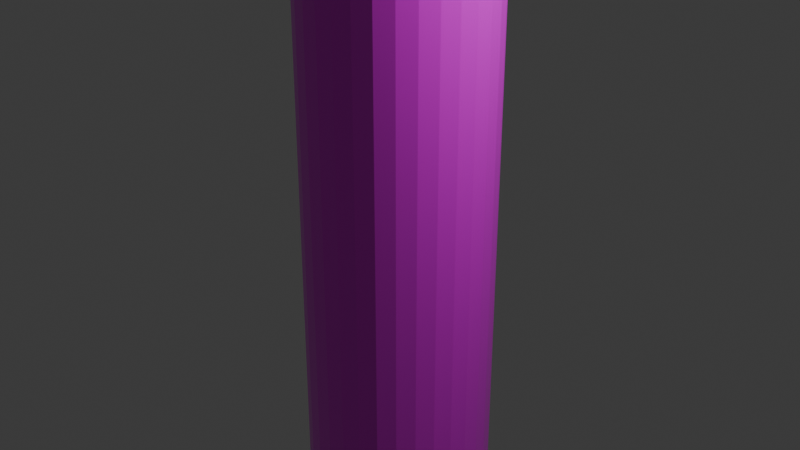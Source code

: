# Source: LogPart.blend  (saved by Blender 4.4.32; exported with 4.5.12 LTS)
import bpy
from mathutils import Matrix  # noqa: F401  (used for matrix-valued properties, if any)

bpy.ops.wm.read_factory_settings(use_empty=True)
scene = bpy.context.scene
scene.name = 'Scene'

# ---- collections
col_collection = bpy.data.collections.new('Collection'); scene.collection.children.link(col_collection)

# ---- images (referenced by path relative to the original .blend; pixels are not part of the script)
import os
ASSET_DIR = os.environ.get("B2B_ASSET_DIR", "")  # directory of the original .blend (textures are referenced by path, not embedded)
HERE = os.path.dirname(os.path.abspath(__file__))  # packed textures are extracted next to this script under _unpacked/

def load_image(name, relpath, width, height, colorspace="sRGB"):
    """Load a texture the original file referenced (path relative to the .blend, or extracted next to this script)."""
    p = next((c for c in (os.path.join(HERE, relpath), os.path.join(ASSET_DIR, relpath)) if relpath and os.path.exists(c)), "")
    if p:
        img = bpy.data.images.load(p, check_existing=True)
        img.name = name
    else:  # same state as the original file: an image datablock whose file is absent (Cycles renders it pink)
        img = bpy.data.images.new(name, width, height)
        img.source = "FILE"
        img.filepath = "//" + (relpath or name)
    img.colorspace_settings.name = colorspace
    return img
img_logfencetex2 = load_image('logFenceTex2', 'logFenceTex2.png', 1024, 1024, 'sRGB')

# ---- materials (node trees are filled in below, after node groups)
mat_fence_tex_001 = bpy.data.materials.new('fence_tex.001')
mat_material = bpy.data.materials.new('Material')

# ---- material node trees
mat_fence_tex_001.use_nodes = True; mat_fence_tex_001.node_tree.nodes.clear()
_N = mat_fence_tex_001.node_tree.nodes; _L = mat_fence_tex_001.node_tree.links
n0 = _N.new('ShaderNodeOutputMaterial'); n0.name = 'Material Output'; n0.location = (300, 300)
n1 = _N.new('ShaderNodeBsdfPrincipled'); n1.name = 'Principled BSDF'; n1.location = (10, 300)
n1.inputs[2].default_value = 0.3
n1.inputs[3].default_value = 1.55
n2 = _N.new('ShaderNodeTexImage'); n2.name = 'Image Texture'; n2.location = (-280, 280)
n2.image = img_logfencetex2
_L.new(n1.outputs[0], n0.inputs[0])
_L.new(n2.outputs[0], n1.inputs[0])
n0.is_active_output = True
mat_material.use_nodes = True; mat_material.node_tree.nodes.clear()
_N = mat_material.node_tree.nodes; _L = mat_material.node_tree.links
n0 = _N.new('ShaderNodeOutputMaterial'); n0.name = 'Material Output'; n0.location = (300, 300)
n1 = _N.new('ShaderNodeBsdfPrincipled'); n1.name = 'Principled BSDF'; n1.location = (10, 300)
n1.inputs[0].default_value = (0.2126, 0.1594, 0.09058, 1.0)
_L.new(n1.outputs[0], n0.inputs[0])
n0.is_active_output = True

# ---- world
world_world = bpy.data.worlds.new('World'); scene.world = world_world
world_world.use_nodes = True; world_world.node_tree.nodes.clear()
_N = world_world.node_tree.nodes; _L = world_world.node_tree.links
n0 = _N.new('ShaderNodeOutputWorld'); n0.name = 'World Output'; n0.location = (300, 300)
n1 = _N.new('ShaderNodeBackground'); n1.name = 'Background'; n1.location = (10, 300)
n1.inputs[0].default_value = (0.05088, 0.05088, 0.05088, 1.0)
_L.new(n1.outputs[0], n0.inputs[0])
n0.is_active_output = True
world_world.color = (0.05088, 0.05088, 0.05088)
world_world.sun_shadow_jitter_overblur = 0.0

# ---- cameras
cam_camera = bpy.data.cameras.new('Camera')
cam_camera.clip_end = 100.0
cam_camera.ortho_scale = 7.314

# ---- lights
light_light = bpy.data.lights.new('Light', 'POINT')
light_light.energy = 1000.0
light_light.shadow_soft_size = 0.1

# ---- meshes
me_cylinder_001 = bpy.data.meshes.new('Cylinder.001')
me_cylinder_001.from_pydata([(0.0, 1.0, -1.0), (0.0, 1.0, 1.0), (0.1951, 0.9808, -1.0), (0.1951, 0.9808, 1.0), (0.3827, 0.9239, -1.0), (0.3827, 0.9239, 1.0), (0.5556, 0.8315, -1.0), (0.5556, 0.8315, 1.0), (0.7071, 0.7071, -1.0), (0.7071, 0.7071, 1.0), (0.8315, 0.5556, -1.0), (0.8315, 0.5556, 1.0), (0.9239, 0.3827, -1.0), (0.9239, 0.3827, 1.0), (0.9808, 0.1951, -1.0), (0.9808, 0.1951, 1.0), (1.0, 0.0, -1.0), (1.0, 0.0, 1.0), (0.9808, -0.1951, -1.0), (0.9808, -0.1951, 1.0), (0.9239, -0.3827, -1.0), (0.9239, -0.3827, 1.0), (0.8315, -0.5556, -1.0), (0.8315, -0.5556, 1.0), (0.7071, -0.7071, -1.0), (0.7071, -0.7071, 1.0), (0.5556, -0.8315, -1.0), (0.5556, -0.8315, 1.0), (0.3827, -0.9239, -1.0), (0.3827, -0.9239, 1.0), (0.1951, -0.9808, -1.0), (0.1951, -0.9808, 1.0), (0.0, -1.0, -1.0), (0.0, -1.0, 1.0), (-0.1951, -0.9808, -1.0), (-0.1951, -0.9808, 1.0), (-0.3827, -0.9239, -1.0), (-0.3827, -0.9239, 1.0), (-0.5556, -0.8315, -1.0), (-0.5556, -0.8315, 1.0), (-0.7071, -0.7071, -1.0), (-0.7071, -0.7071, 1.0), (-0.8315, -0.5556, -1.0), (-0.8315, -0.5556, 1.0), (-0.9239, -0.3827, -1.0), (-0.9239, -0.3827, 1.0), (-0.9808, -0.1951, -1.0), (-0.9808, -0.1951, 1.0), (-1.0, 0.0, -1.0), (-1.0, 0.0, 1.0), (-0.9808, 0.1951, -1.0), (-0.9808, 0.1951, 1.0), (-0.9239, 0.3827, -1.0), (-0.9239, 0.3827, 1.0), (-0.8315, 0.5556, -1.0), (-0.8315, 0.5556, 1.0), (-0.7071, 0.7071, -1.0), (-0.7071, 0.7071, 1.0), (-0.5556, 0.8315, -1.0), (-0.5556, 0.8315, 1.0), (-0.3827, 0.9239, -1.0), (-0.3827, 0.9239, 1.0), (-0.1951, 0.9808, -1.0), (-0.1951, 0.9808, 1.0), (0.0, 1.0, 1.0), (0.1951, 0.9808, 1.0), (0.3827, 0.9239, 1.0), (0.5556, 0.8315, 1.0), (0.7071, 0.7071, 1.0), (0.8315, 0.5556, 1.0), (0.9239, 0.3827, 1.0), (0.9808, 0.1951, 1.0), (1.0, 0.0, 1.0), (0.9808, -0.1951, 1.0), (0.9239, -0.3827, 1.0), (0.8315, -0.5556, 1.0), (0.7071, -0.7071, 1.0), (0.5556, -0.8315, 1.0), (0.3827, -0.9239, 1.0), (0.1951, -0.9808, 1.0), (0.0, -1.0, 1.0), (-0.1951, -0.9808, 1.0), (-0.3827, -0.9239, 1.0), (-0.5556, -0.8315, 1.0), (-0.7071, -0.7071, 1.0), (-0.8315, -0.5556, 1.0), (-0.9239, -0.3827, 1.0), (-0.9808, -0.1951, 1.0), (-1.0, 0.0, 1.0), (-0.9808, 0.1951, 1.0), (-0.9239, 0.3827, 1.0), (-0.8315, 0.5556, 1.0), (-0.7071, 0.7071, 1.0), (-0.5556, 0.8315, 1.0), (-0.3827, 0.9239, 1.0), (-0.1951, 0.9808, 1.0), (0.0, 1.0, 1.0), (0.1951, 0.9808, 1.0), (0.3827, 0.9239, 1.0), (0.5556, 0.8315, 1.0), (0.7071, 0.7071, 1.0), (0.8315, 0.5556, 1.0), (0.9239, 0.3827, 1.0), (0.9808, 0.1951, 1.0), (1.0, 0.0, 1.0), (0.9808, -0.1951, 1.0), (0.9239, -0.3827, 1.0), (0.8315, -0.5556, 1.0), (0.7071, -0.7071, 1.0), (0.5556, -0.8315, 1.0), (0.3827, -0.9239, 1.0), (0.1951, -0.9808, 1.0), (0.0, -1.0, 1.0), (-0.1951, -0.9808, 1.0), (-0.3827, -0.9239, 1.0), (-0.5556, -0.8315, 1.0), (-0.7071, -0.7071, 1.0), (-0.8315, -0.5556, 1.0), (-0.9239, -0.3827, 1.0), (-0.9808, -0.1951, 1.0), (-1.0, 0.0, 1.0), (-0.9808, 0.1951, 1.0), (-0.9239, 0.3827, 1.0), (-0.8315, 0.5556, 1.0), (-0.7071, 0.7071, 1.0), (-0.5556, 0.8315, 1.0), (-0.3827, 0.9239, 1.0), (-0.1951, 0.9808, 1.0), (9.357e-09, 1.781e-08, 1.0)], [], [(0, 1, 3, 2), (2, 3, 5, 4), (4, 5, 7, 6), (6, 7, 9, 8), (8, 9, 11, 10), (10, 11, 13, 12), (12, 13, 15, 14), (14, 15, 17, 16), (16, 17, 19, 18), (18, 19, 21, 20), (20, 21, 23, 22), (22, 23, 25, 24), (24, 25, 27, 26), (26, 27, 29, 28), (28, 29, 31, 30), (30, 31, 33, 32), (32, 33, 35, 34), (34, 35, 37, 36), (36, 37, 39, 38), (38, 39, 41, 40), (40, 41, 43, 42), (42, 43, 45, 44), (44, 45, 47, 46), (46, 47, 49, 48), (48, 49, 51, 50), (50, 51, 53, 52), (52, 53, 55, 54), (54, 55, 57, 56), (56, 57, 59, 58), (58, 59, 61, 60), (45, 43, 85, 86), (60, 61, 63, 62), (62, 63, 1, 0), (0, 2, 4, 6, 8, 10, 12, 14, 16, 18, 20, 22, 24, 26, 28, 30, 32, 34, 36, 38, 40, 42, 44, 46, 48, 50, 52, 54, 56, 58, 60, 62), (88, 87, 119, 120), (63, 61, 94, 95), (19, 17, 72, 73), (37, 35, 81, 82), (55, 53, 90, 91), (11, 9, 68, 69), (29, 27, 77, 78), (47, 45, 86, 87), (3, 1, 64, 65), (1, 63, 95, 64), (21, 19, 73, 74), (39, 37, 82, 83), (57, 55, 91, 92), (13, 11, 69, 70), (31, 29, 78, 79), (49, 47, 87, 88), (5, 3, 65, 66), (23, 21, 74, 75), (41, 39, 83, 84), (59, 57, 92, 93), (15, 13, 70, 71), (33, 31, 79, 80), (51, 49, 88, 89), (7, 5, 66, 67), (25, 23, 75, 76), (43, 41, 84, 85), (61, 59, 93, 94), (17, 15, 71, 72), (35, 33, 80, 81), (53, 51, 89, 90), (9, 7, 67, 68), (27, 25, 76, 77), (123, 122, 128), (75, 74, 106, 107), (89, 88, 120, 121), (76, 75, 107, 108), (90, 89, 121, 122), (77, 76, 108, 109), (91, 90, 122, 123), (78, 77, 109, 110), (65, 64, 96, 97), (92, 91, 123, 124), (79, 78, 110, 111), (66, 65, 97, 98), (93, 92, 124, 125), (80, 79, 111, 112), (67, 66, 98, 99), (94, 93, 125, 126), (81, 80, 112, 113), (68, 67, 99, 100), (95, 94, 126, 127), (82, 81, 113, 114), (69, 68, 100, 101), (64, 95, 127, 96), (83, 82, 114, 115), (70, 69, 101, 102), (84, 83, 115, 116), (71, 70, 102, 103), (85, 84, 116, 117), (72, 71, 103, 104), (86, 85, 117, 118), (73, 72, 104, 105), (87, 86, 118, 119), (74, 73, 105, 106), (110, 109, 128), (97, 96, 128), (124, 123, 128), (111, 110, 128), (98, 97, 128), (125, 124, 128), (112, 111, 128), (99, 98, 128), (126, 125, 128), (113, 112, 128), (100, 99, 128), (127, 126, 128), (114, 113, 128), (101, 100, 128), (96, 127, 128), (115, 114, 128), (102, 101, 128), (116, 115, 128), (103, 102, 128), (117, 116, 128), (104, 103, 128), (118, 117, 128), (105, 104, 128), (119, 118, 128), (106, 105, 128), (120, 119, 128), (107, 106, 128), (121, 120, 128), (108, 107, 128), (122, 121, 128), (109, 108, 128)])
_uv = me_cylinder_001.uv_layers.new(name='UVMap')
_uv.uv.foreach_set('vector', [0.5895, 0.8116, 0.5895, 0.4215, 0.627, 0.4215, 0.627, 0.8116, 0.627, 0.8116, 0.627, 0.4215, 0.6624, 0.4215, 0.6624, 0.8116, 0.6624, 0.8116, 0.6624, 0.4215, 0.6942, 0.4215, 0.6942, 0.8116, 0.4196, 0.4006, 0.4196, 0.01043, 0.4466, 0.01043, 0.4466, 0.4006, 0.4466, 0.4006, 0.4466, 0.01043, 0.4784, 0.01043, 0.4784, 0.4006, 0.4784, 0.4006, 0.4784, 0.01043, 0.5138, 0.01043, 0.5138, 0.4006, 0.5138, 0.4006, 0.5138, 0.01043, 0.5513, 0.01043, 0.5513, 0.4006, 0.5513, 0.4006, 0.5513, 0.01043, 0.5895, 0.01043, 0.5895, 0.4006, 0.5895, 0.4006, 0.5895, 0.01043, 0.627, 0.01043, 0.627, 0.4006, 0.627, 0.4006, 0.627, 0.01043, 0.6624, 0.01043, 0.6624, 0.4006, 0.6624, 0.4006, 0.6624, 0.01043, 0.6942, 0.01043, 0.6942, 0.4006, 0.6942, 0.4006, 0.6942, 0.01043, 0.7212, 0.01043, 0.7212, 0.4006, 0.715, 0.8116, 0.715, 0.4215, 0.742, 0.4215, 0.742, 0.8116, 0.742, 0.8116, 0.742, 0.4215, 0.7738, 0.4215, 0.7738, 0.8116, 0.7738, 0.8116, 0.7738, 0.4215, 0.8092, 0.4215, 0.8092, 0.8116, 0.8092, 0.8116, 0.8092, 0.4215, 0.8467, 0.4215, 0.8467, 0.8116, 0.8467, 0.8116, 0.8467, 0.4215, 0.8849, 0.4215, 0.8849, 0.8116, 0.8849, 0.8116, 0.8849, 0.4215, 0.9224, 0.4215, 0.9224, 0.8116, 0.9224, 0.8116, 0.9224, 0.4215, 0.9578, 0.4215, 0.9578, 0.8116, 0.9578, 0.8116, 0.9578, 0.4215, 0.9896, 0.4215, 0.9896, 0.8116, 0.742, 0.4006, 0.742, 0.01043, 0.7738, 0.01043, 0.7738, 0.4006, 0.7738, 0.4006, 0.7738, 0.01043, 0.8092, 0.01043, 0.8092, 0.4006, 0.8092, 0.4006, 0.8092, 0.01043, 0.8467, 0.01043, 0.8467, 0.4006, 0.8467, 0.4006, 0.8467, 0.01043, 0.8849, 0.01043, 0.8849, 0.4006, 0.8849, 0.4006, 0.8849, 0.01043, 0.9224, 0.01043, 0.9224, 0.4006, 0.9224, 0.4006, 0.9224, 0.01043, 0.9578, 0.01043, 0.9578, 0.4006, 0.9578, 0.4006, 0.9578, 0.01043, 0.9896, 0.01043, 0.9896, 0.4006, 0.4196, 0.8116, 0.4196, 0.4215, 0.4466, 0.4215, 0.4466, 0.8116, 0.4466, 0.8116, 0.4466, 0.4215, 0.4784, 0.4215, 0.4784, 0.8116, 0.4784, 0.8116, 0.4784, 0.4215, 0.5138, 0.4215, 0.5138, 0.8116, 0.01043, 0.8287, 0.01043, 0.8287, 0.01043, 0.8287, 0.01043, 0.8287, 0.5138, 0.8116, 0.5138, 0.4215, 0.5513, 0.4215, 0.5513, 0.8116, 0.5513, 0.8116, 0.5513, 0.4215, 0.5895, 0.4215, 0.5895, 0.8116, 0.05377, 0.3283, 0.03252, 0.2965, 0.01789, 0.2612, 0.01043, 0.2237, 0.01043, 0.1855, 0.01789, 0.1479, 0.03252, 0.1126, 0.05377, 0.08081, 0.08081, 0.05377, 0.1126, 0.03252, 0.1479, 0.01789, 0.1855, 0.01043, 0.2237, 0.01043, 0.2612, 0.01789, 0.2965, 0.03252, 0.3283, 0.05377, 0.3554, 0.08081, 0.3766, 0.1126, 0.3913, 0.1479, 0.3987, 0.1855, 0.3987, 0.2237, 0.3913, 0.2612, 0.3766, 0.2965, 0.3554, 0.3283, 0.3283, 0.3554, 0.2965, 0.3766, 0.2612, 0.3913, 0.2237, 0.3987, 0.1855, 0.3987, 0.1479, 0.3913, 0.1126, 0.3766, 0.08081, 0.3554, 0.01043, 0.8287, 0.01043, 0.8287, 0.01043, 0.8287, 0.01043, 0.8287, 0.01043, 0.8287, 0.01043, 0.8287, 0.01043, 0.8287, 0.01043, 0.8287, 0.01043, 0.8287, 0.01043, 0.8287, 0.01043, 0.8287, 0.01043, 0.8287, 0.01043, 0.8287, 0.01043, 0.8287, 0.01043, 0.8287, 0.01043, 0.8287, 0.01043, 0.8287, 0.01043, 0.8287, 0.01043, 0.8287, 0.01043, 0.8287, 0.01043, 0.8287, 0.01043, 0.8287, 0.01043, 0.8287, 0.01043, 0.8287, 0.01043, 0.8287, 0.01043, 0.8287, 0.01043, 0.8287, 0.01043, 0.8287, 0.01043, 0.8287, 0.01043, 0.8287, 0.01043, 0.8287, 0.01043, 0.8287, 0.01043, 0.8287, 0.01043, 0.8287, 0.01043, 0.8287, 0.01043, 0.8287, 0.01043, 0.8287, 0.01043, 0.8287, 0.01043, 0.8287, 0.01043, 0.8287, 0.01043, 0.8287, 0.01043, 0.8287, 0.01043, 0.8287, 0.01043, 0.8287, 0.01043, 0.8287, 0.01043, 0.8287, 0.01043, 0.8287, 0.01043, 0.8287, 0.01043, 0.8287, 0.01043, 0.8287, 0.01043, 0.8287, 0.01043, 0.8287, 0.01043, 0.8287, 0.01043, 0.8287, 0.01043, 0.8287, 0.01043, 0.8287, 0.01043, 0.8287, 0.01043, 0.8287, 0.01043, 0.8287, 0.01043, 0.8287, 0.01043, 0.8287, 0.01043, 0.8287, 0.01043, 0.8287, 0.01043, 0.8287, 0.01043, 0.8287, 0.01043, 0.8287, 0.01043, 0.8287, 0.01043, 0.8287, 0.01043, 0.8287, 0.01043, 0.8287, 0.01043, 0.8287, 0.01043, 0.8287, 0.01043, 0.8287, 0.01043, 0.8287, 0.01043, 0.8287, 0.01043, 0.8287, 0.01043, 0.8287, 0.01043, 0.8287, 0.01043, 0.8287, 0.01043, 0.8287, 0.01043, 0.8287, 0.01043, 0.8287, 0.01043, 0.8287, 0.01043, 0.8287, 0.01043, 0.8287, 0.01043, 0.8287, 0.01043, 0.8287, 0.01043, 0.8287, 0.01043, 0.8287, 0.01043, 0.8287, 0.01043, 0.8287, 0.01043, 0.8287, 0.01043, 0.8287, 0.01043, 0.8287, 0.01043, 0.8287, 0.01043, 0.8287, 0.01043, 0.8287, 0.01043, 0.8287, 0.01043, 0.8287, 0.01043, 0.8287, 0.01043, 0.8287, 0.01043, 0.8287, 0.01043, 0.8287, 0.01043, 0.8287, 0.01043, 0.8287, 0.01043, 0.8287, 0.01043, 0.8287, 0.01043, 0.8287, 0.01043, 0.8287, 0.01043, 0.8287, 0.01043, 0.8287, 0.01043, 0.8287, 0.01043, 0.8287, 0.01043, 0.8287, 0.01043, 0.8287, 0.01043, 0.8287, 0.01043, 0.8287, 0.01043, 0.8287, 0.01043, 0.8287, 0.01043, 0.8287, 0.01043, 0.8287, 0.01043, 0.8287, 0.01043, 0.8287, 0.01043, 0.8287, 0.01043, 0.8287, 0.01043, 0.8287, 0.01043, 0.8287, 0.01043, 0.8287, 0.01789, 0.5571, 0.03252, 0.5218, 0.2044, 0.6137, 0.01043, 0.8287, 0.01043, 0.8287, 0.01043, 0.8287, 0.01043, 0.8287, 0.01043, 0.8287, 0.01043, 0.8287, 0.01043, 0.8287, 0.01043, 0.8287, 0.01043, 0.8287, 0.01043, 0.8287, 0.01043, 0.8287, 0.01043, 0.8287, 0.01043, 0.8287, 0.01043, 0.8287, 0.01043, 0.8287, 0.01043, 0.8287, 0.01043, 0.8287, 0.01043, 0.8287, 0.01043, 0.8287, 0.01043, 0.8287, 0.01043, 0.8287, 0.01043, 0.8287, 0.01043, 0.8287, 0.01043, 0.8287, 0.01043, 0.8287, 0.01043, 0.8287, 0.01043, 0.8287, 0.01043, 0.8287, 0.01043, 0.8287, 0.01043, 0.8287, 0.01043, 0.8287, 0.01043, 0.8287, 0.01043, 0.8287, 0.01043, 0.8287, 0.01043, 0.8287, 0.01043, 0.8287, 0.01043, 0.8287, 0.01043, 0.8287, 0.01043, 0.8287, 0.01043, 0.8287, 0.01043, 0.8287, 0.01043, 0.8287, 0.01043, 0.8287, 0.01043, 0.8287, 0.01043, 0.8287, 0.01043, 0.8287, 0.01043, 0.8287, 0.01043, 0.8287, 0.01043, 0.8287, 0.01043, 0.8287, 0.01043, 0.8287, 0.01043, 0.8287, 0.01043, 0.8287, 0.01043, 0.8287, 0.01043, 0.8287, 0.01043, 0.8287, 0.01043, 0.8287, 0.01043, 0.8287, 0.01043, 0.8287, 0.01043, 0.8287, 0.01043, 0.8287, 0.01043, 0.8287, 0.01043, 0.8287, 0.01043, 0.8287, 0.01043, 0.8287, 0.01043, 0.8287, 0.01043, 0.8287, 0.01043, 0.8287, 0.01043, 0.8287, 0.01043, 0.8287, 0.01043, 0.8287, 0.01043, 0.8287, 0.01043, 0.8287, 0.01043, 0.8287, 0.01043, 0.8287, 0.01043, 0.8287, 0.01043, 0.8287, 0.01043, 0.8287, 0.01043, 0.8287, 0.01043, 0.8287, 0.01043, 0.8287, 0.01043, 0.8287, 0.01043, 0.8287, 0.01043, 0.8287, 0.01043, 0.8287, 0.01043, 0.8287, 0.01043, 0.8287, 0.01043, 0.8287, 0.01043, 0.8287, 0.01043, 0.8287, 0.01043, 0.8287, 0.01043, 0.8287, 0.01043, 0.8287, 0.01043, 0.8287, 0.01043, 0.8287, 0.01043, 0.8287, 0.01043, 0.8287, 0.01043, 0.8287, 0.01043, 0.8287, 0.01043, 0.8287, 0.01043, 0.8287, 0.01043, 0.8287, 0.01043, 0.8287, 0.01043, 0.8287, 0.01043, 0.8287, 0.01043, 0.8287, 0.01043, 0.8287, 0.01043, 0.8287, 0.01043, 0.8287, 0.01043, 0.8287, 0.01043, 0.8287, 0.01043, 0.8287, 0.01043, 0.8287, 0.01043, 0.8287, 0.01043, 0.8287, 0.01043, 0.8287, 0.01043, 0.8287, 0.01043, 0.8287, 0.01043, 0.8287, 0.01043, 0.8287, 0.01043, 0.8287, 0.01043, 0.8287, 0.01043, 0.8287, 0.01043, 0.8287, 0.3913, 0.5571, 0.3987, 0.5946, 0.2048, 0.6137, 0.08081, 0.7645, 0.05377, 0.7375, 0.2045, 0.6139, 0.01043, 0.5946, 0.01789, 0.5571, 0.2044, 0.6137, 0.3766, 0.5218, 0.3913, 0.5571, 0.2048, 0.6136, 0.1126, 0.7858, 0.08081, 0.7645, 0.2045, 0.6139, 0.01043, 0.6329, 0.01043, 0.5946, 0.2044, 0.6138, 0.3554, 0.49, 0.3766, 0.5218, 0.2047, 0.6136, 0.1479, 0.8004, 0.1126, 0.7858, 0.2045, 0.6139, 0.01789, 0.6704, 0.01043, 0.6329, 0.2044, 0.6138, 0.3283, 0.4629, 0.3554, 0.49, 0.2047, 0.6136, 0.1855, 0.8079, 0.1479, 0.8004, 0.2046, 0.6139, 0.03252, 0.7057, 0.01789, 0.6704, 0.2044, 0.6138, 0.2965, 0.4417, 0.3283, 0.4629, 0.2047, 0.6136, 0.2237, 0.8079, 0.1855, 0.8079, 0.2046, 0.6139, 0.05377, 0.7375, 0.03252, 0.7057, 0.2044, 0.6139, 0.2612, 0.427, 0.2965, 0.4417, 0.2046, 0.6135, 0.2612, 0.8004, 0.2237, 0.8079, 0.2046, 0.6139, 0.2237, 0.4196, 0.2612, 0.427, 0.2046, 0.6135, 0.2965, 0.7858, 0.2612, 0.8004, 0.2047, 0.6139, 0.1855, 0.4196, 0.2237, 0.4196, 0.2046, 0.6135, 0.3283, 0.7645, 0.2965, 0.7858, 0.2047, 0.6139, 0.1479, 0.427, 0.1855, 0.4196, 0.2045, 0.6135, 0.3554, 0.7375, 0.3283, 0.7645, 0.2047, 0.6139, 0.1126, 0.4417, 0.1479, 0.427, 0.2045, 0.6136, 0.3766, 0.7057, 0.3554, 0.7375, 0.2048, 0.6138, 0.08081, 0.4629, 0.1126, 0.4417, 0.2045, 0.6136, 0.3913, 0.6704, 0.3766, 0.7057, 0.2048, 0.6138, 0.05377, 0.49, 0.08081, 0.4629, 0.2044, 0.6136, 0.3987, 0.6329, 0.3913, 0.6704, 0.2048, 0.6138, 0.03252, 0.5218, 0.05377, 0.49, 0.2044, 0.6136, 0.3987, 0.5946, 0.3987, 0.6329, 0.2048, 0.6137])
me_cylinder_001.materials.append(mat_fence_tex_001)
me_cylinder_001.update()
me_plane = bpy.data.meshes.new('Plane')
me_plane.from_pydata([(0.8411, -4.919, 1.713e-07), (1.0, -4.919, 1.713e-07), (0.8411, 5.195, -1.834e-07), (1.0, 5.195, -1.834e-07), (0.8411, -4.919, 0.2), (1.0, -4.919, 0.2), (0.8411, 5.195, 0.2), (1.0, 5.195, 0.2)], [], [(0, 2, 3, 1), (4, 5, 7, 6), (1, 3, 7, 5), (2, 0, 4, 6), (3, 2, 6, 7), (0, 1, 5, 4)])
_uv = me_plane.uv_layers.new(name='UVMap')
_uv.uv.foreach_set('vector', [0.0, 0.0, 0.0, 1.0, 1.0, 1.0, 1.0, 0.0, 0.0, 0.0, 1.0, 0.0, 1.0, 1.0, 0.0, 1.0, 1.0, 0.0, 1.0, 1.0, 1.0, 1.0, 1.0, 0.0, 0.0, 1.0, 0.0, 0.0, 0.0, 0.0, 0.0, 1.0, 1.0, 1.0, 0.0, 1.0, 0.0, 1.0, 1.0, 1.0, 0.0, 0.0, 1.0, 0.0, 1.0, 0.0, 0.0, 0.0])
me_plane.materials.append(mat_material)
me_plane.update()

# ---- objects
ob_light = bpy.data.objects.new('Light', light_light)
ob_camera = bpy.data.objects.new('Camera', cam_camera)
ob_cylinder_001 = bpy.data.objects.new('Cylinder.001', me_cylinder_001)
ob_plane = bpy.data.objects.new('Plane', me_plane)

# ---- transforms, parenting, visibility, modifiers, constraints
ob_light.location = (4.076, 1.005, 5.904)
ob_light.rotation_euler = (0.6503, 0.05522, 1.866)
ob_light.lock_rotations_4d = False
ob_light.empty_display_type = 'ARROWS'
ob_light.color = (0.0, 0.0, 0.0, 0.0)
ob_light.lineart.crease_threshold = 0.0
ob_camera.location = (7.359, -6.926, 4.958)
ob_camera.rotation_euler = (1.109, 0.0, 0.8149)
ob_camera.lock_rotations_4d = False
ob_camera.empty_display_type = 'ARROWS'
ob_camera.color = (0.0, 0.0, 0.0, 0.0)
ob_camera.display_type = 'WIRE'
ob_camera.lineart.crease_threshold = 0.0
ob_cylinder_001.location = (0.0, -0.0005434, 0.1053)
ob_cylinder_001.scale = (1.0, 1.0, 5.193)
ob_plane.location = (-1.98, 0.1, 0.0)
ob_plane.rotation_euler = (1.571, -0.0, 0.0)

# ---- collection membership
col_collection.objects.link(ob_light)
col_collection.objects.link(ob_camera)
col_collection.objects.link(ob_cylinder_001)
col_collection.objects.link(ob_plane)

# ---- scene / render settings (as saved in the file)
scene.camera = ob_camera
scene.frame_start = 1; scene.frame_end = 250; scene.frame_set(1)
scene.render.engine = 'BLENDER_EEVEE_NEXT'
bpy.context.view_layer.update()
